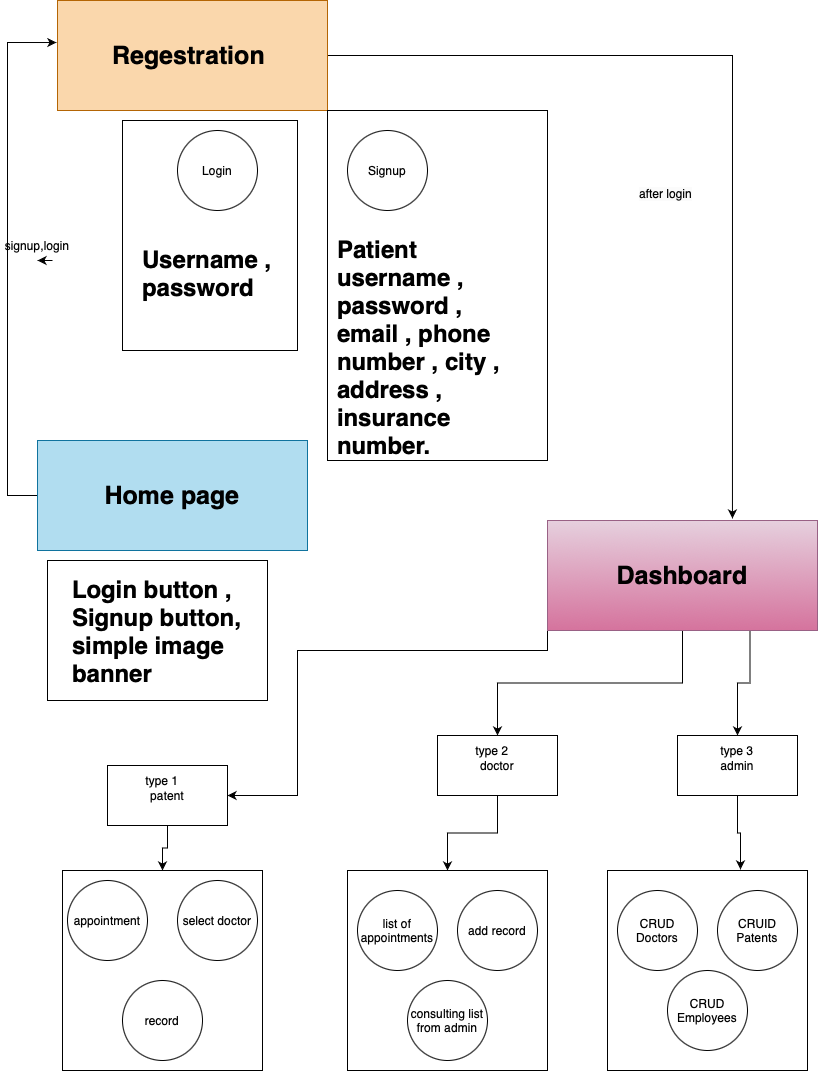

The diagram above was exported from draw.io. Its source (the exported page's mxGraphModel, read from the mxfile embedded in the PNG):
<mxGraphModel dx="1244" dy="793" grid="1" gridSize="10" guides="1" tooltips="1" connect="1" arrows="1" fold="1" page="1" pageScale="1" pageWidth="827" pageHeight="1169" background="none" math="0" shadow="0">
  <root>
    <mxCell id="0" />
    <mxCell id="1" parent="0" />
    <mxCell id="Mff-tkoN_75t4cqdrXiW-18" style="edgeStyle=orthogonalEdgeStyle;rounded=0;orthogonalLoop=1;jettySize=auto;html=1;entryX=0.685;entryY=-0.018;entryDx=0;entryDy=0;entryPerimeter=0;" edge="1" parent="1" source="Mff-tkoN_75t4cqdrXiW-2" target="Mff-tkoN_75t4cqdrXiW-17">
      <mxGeometry relative="1" as="geometry" />
    </mxCell>
    <mxCell id="Mff-tkoN_75t4cqdrXiW-2" value="&lt;b&gt;&lt;font style=&quot;font-size: 25px;&quot;&gt;Regestration&amp;nbsp;&lt;/font&gt;&lt;/b&gt;" style="rounded=0;whiteSpace=wrap;html=1;fillColor=#fad7ac;strokeColor=#b46504;" vertex="1" parent="1">
      <mxGeometry x="60" y="90" width="270" height="110" as="geometry" />
    </mxCell>
    <mxCell id="Mff-tkoN_75t4cqdrXiW-3" value="Login" style="ellipse;whiteSpace=wrap;html=1;aspect=fixed;" vertex="1" parent="1">
      <mxGeometry x="180" y="220" width="80" height="80" as="geometry" />
    </mxCell>
    <mxCell id="Mff-tkoN_75t4cqdrXiW-4" value="Signup" style="ellipse;whiteSpace=wrap;html=1;aspect=fixed;" vertex="1" parent="1">
      <mxGeometry x="350" y="220" width="80" height="80" as="geometry" />
    </mxCell>
    <mxCell id="Mff-tkoN_75t4cqdrXiW-8" value="&lt;h1&gt;Username , password&lt;/h1&gt;" style="text;html=1;strokeColor=none;fillColor=none;spacing=5;spacingTop=-20;whiteSpace=wrap;overflow=hidden;rounded=0;" vertex="1" parent="1">
      <mxGeometry x="140" y="330" width="190" height="120" as="geometry" />
    </mxCell>
    <mxCell id="Mff-tkoN_75t4cqdrXiW-9" value="&lt;h1&gt;Patient username , password , email , phone number , city , address , insurance number.&amp;nbsp;&lt;/h1&gt;" style="text;html=1;strokeColor=none;fillColor=none;spacing=5;spacingTop=-20;whiteSpace=wrap;overflow=hidden;rounded=0;" vertex="1" parent="1">
      <mxGeometry x="335" y="320" width="195" height="240" as="geometry" />
    </mxCell>
    <mxCell id="Mff-tkoN_75t4cqdrXiW-14" style="edgeStyle=orthogonalEdgeStyle;rounded=0;orthogonalLoop=1;jettySize=auto;html=1;entryX=-0.004;entryY=0.382;entryDx=0;entryDy=0;entryPerimeter=0;" edge="1" parent="1" source="Mff-tkoN_75t4cqdrXiW-11" target="Mff-tkoN_75t4cqdrXiW-2">
      <mxGeometry relative="1" as="geometry">
        <Array as="points">
          <mxPoint x="10" y="585" />
          <mxPoint x="10" y="132" />
        </Array>
      </mxGeometry>
    </mxCell>
    <mxCell id="Mff-tkoN_75t4cqdrXiW-11" value="&lt;b&gt;&lt;font style=&quot;font-size: 25px;&quot;&gt;Home page&lt;/font&gt;&lt;/b&gt;" style="rounded=0;whiteSpace=wrap;html=1;fillColor=#b1ddf0;strokeColor=#10739e;" vertex="1" parent="1">
      <mxGeometry x="40" y="530" width="270" height="110" as="geometry" />
    </mxCell>
    <mxCell id="Mff-tkoN_75t4cqdrXiW-13" value="&lt;h1&gt;Login button , Signup button, simple image banner&lt;/h1&gt;" style="text;html=1;strokeColor=none;fillColor=none;spacing=5;spacingTop=-20;whiteSpace=wrap;overflow=hidden;rounded=0;" vertex="1" parent="1">
      <mxGeometry x="70" y="660" width="190" height="220" as="geometry" />
    </mxCell>
    <mxCell id="Mff-tkoN_75t4cqdrXiW-15" value="signup,login" style="text;html=1;strokeColor=none;fillColor=none;align=center;verticalAlign=middle;whiteSpace=wrap;rounded=0;" vertex="1" parent="1">
      <mxGeometry x="10" y="320" width="60" height="30" as="geometry" />
    </mxCell>
    <mxCell id="Mff-tkoN_75t4cqdrXiW-28" style="edgeStyle=orthogonalEdgeStyle;rounded=0;orthogonalLoop=1;jettySize=auto;html=1;exitX=0.75;exitY=1;exitDx=0;exitDy=0;" edge="1" parent="1" source="Mff-tkoN_75t4cqdrXiW-17" target="Mff-tkoN_75t4cqdrXiW-23">
      <mxGeometry relative="1" as="geometry" />
    </mxCell>
    <mxCell id="Mff-tkoN_75t4cqdrXiW-29" style="edgeStyle=orthogonalEdgeStyle;rounded=0;orthogonalLoop=1;jettySize=auto;html=1;exitX=0.5;exitY=1;exitDx=0;exitDy=0;entryX=0.5;entryY=0;entryDx=0;entryDy=0;" edge="1" parent="1" source="Mff-tkoN_75t4cqdrXiW-17" target="Mff-tkoN_75t4cqdrXiW-22">
      <mxGeometry relative="1" as="geometry" />
    </mxCell>
    <mxCell id="Mff-tkoN_75t4cqdrXiW-30" style="edgeStyle=orthogonalEdgeStyle;rounded=0;orthogonalLoop=1;jettySize=auto;html=1;exitX=0;exitY=0.5;exitDx=0;exitDy=0;" edge="1" parent="1" source="Mff-tkoN_75t4cqdrXiW-17" target="Mff-tkoN_75t4cqdrXiW-21">
      <mxGeometry relative="1" as="geometry">
        <Array as="points">
          <mxPoint x="550" y="740" />
          <mxPoint x="300" y="740" />
          <mxPoint x="300" y="885" />
        </Array>
      </mxGeometry>
    </mxCell>
    <mxCell id="Mff-tkoN_75t4cqdrXiW-17" value="&lt;b&gt;&lt;font style=&quot;font-size: 25px;&quot;&gt;Dashboard&lt;/font&gt;&lt;/b&gt;" style="rounded=0;whiteSpace=wrap;html=1;fillColor=#e6d0de;strokeColor=#996185;gradientColor=#d5739d;" vertex="1" parent="1">
      <mxGeometry x="550" y="610" width="270" height="110" as="geometry" />
    </mxCell>
    <mxCell id="Mff-tkoN_75t4cqdrXiW-19" style="edgeStyle=orthogonalEdgeStyle;rounded=0;orthogonalLoop=1;jettySize=auto;html=1;exitX=0.75;exitY=1;exitDx=0;exitDy=0;entryX=0.5;entryY=1;entryDx=0;entryDy=0;" edge="1" parent="1" source="Mff-tkoN_75t4cqdrXiW-15" target="Mff-tkoN_75t4cqdrXiW-15">
      <mxGeometry relative="1" as="geometry" />
    </mxCell>
    <mxCell id="Mff-tkoN_75t4cqdrXiW-20" value="&lt;span style=&quot;caret-color: rgb(0, 0, 0); color: rgb(0, 0, 0); font-family: Helvetica; font-size: 12px; font-style: normal; font-variant-caps: normal; font-weight: 400; letter-spacing: normal; text-align: center; text-indent: 0px; text-transform: none; word-spacing: 0px; -webkit-text-stroke-width: 0px; background-color: rgb(251, 251, 251); text-decoration: none; float: none; display: inline !important;&quot;&gt;after login&lt;/span&gt;" style="text;whiteSpace=wrap;html=1;" vertex="1" parent="1">
      <mxGeometry x="640" y="270" width="100" height="40" as="geometry" />
    </mxCell>
    <mxCell id="Mff-tkoN_75t4cqdrXiW-50" value="" style="edgeStyle=orthogonalEdgeStyle;rounded=0;orthogonalLoop=1;jettySize=auto;html=1;" edge="1" parent="1" source="Mff-tkoN_75t4cqdrXiW-21" target="Mff-tkoN_75t4cqdrXiW-31">
      <mxGeometry relative="1" as="geometry" />
    </mxCell>
    <mxCell id="Mff-tkoN_75t4cqdrXiW-21" value="patent" style="rounded=0;whiteSpace=wrap;html=1;" vertex="1" parent="1">
      <mxGeometry x="110" y="855" width="120" height="60" as="geometry" />
    </mxCell>
    <mxCell id="Mff-tkoN_75t4cqdrXiW-54" style="edgeStyle=orthogonalEdgeStyle;rounded=0;orthogonalLoop=1;jettySize=auto;html=1;" edge="1" parent="1" source="Mff-tkoN_75t4cqdrXiW-22" target="Mff-tkoN_75t4cqdrXiW-35">
      <mxGeometry relative="1" as="geometry" />
    </mxCell>
    <mxCell id="Mff-tkoN_75t4cqdrXiW-22" value="doctor" style="rounded=0;whiteSpace=wrap;html=1;" vertex="1" parent="1">
      <mxGeometry x="440" y="825" width="120" height="60" as="geometry" />
    </mxCell>
    <mxCell id="Mff-tkoN_75t4cqdrXiW-55" style="edgeStyle=orthogonalEdgeStyle;rounded=0;orthogonalLoop=1;jettySize=auto;html=1;entryX=0.665;entryY=-0.005;entryDx=0;entryDy=0;entryPerimeter=0;" edge="1" parent="1" source="Mff-tkoN_75t4cqdrXiW-23" target="Mff-tkoN_75t4cqdrXiW-39">
      <mxGeometry relative="1" as="geometry" />
    </mxCell>
    <mxCell id="Mff-tkoN_75t4cqdrXiW-23" value="admin" style="rounded=0;whiteSpace=wrap;html=1;" vertex="1" parent="1">
      <mxGeometry x="680" y="825" width="120" height="60" as="geometry" />
    </mxCell>
    <mxCell id="Mff-tkoN_75t4cqdrXiW-25" value="appointment" style="ellipse;whiteSpace=wrap;html=1;aspect=fixed;" vertex="1" parent="1">
      <mxGeometry x="70" y="970" width="80" height="80" as="geometry" />
    </mxCell>
    <mxCell id="Mff-tkoN_75t4cqdrXiW-26" value="select doctor" style="ellipse;whiteSpace=wrap;html=1;aspect=fixed;" vertex="1" parent="1">
      <mxGeometry x="180" y="970" width="80" height="80" as="geometry" />
    </mxCell>
    <mxCell id="Mff-tkoN_75t4cqdrXiW-27" value="record" style="ellipse;whiteSpace=wrap;html=1;aspect=fixed;" vertex="1" parent="1">
      <mxGeometry x="125" y="1070" width="80" height="80" as="geometry" />
    </mxCell>
    <mxCell id="Mff-tkoN_75t4cqdrXiW-31" value="" style="whiteSpace=wrap;html=1;aspect=fixed;fillColor=none;" vertex="1" parent="1">
      <mxGeometry x="65" y="960" width="200" height="200" as="geometry" />
    </mxCell>
    <mxCell id="Mff-tkoN_75t4cqdrXiW-35" value="" style="whiteSpace=wrap;html=1;aspect=fixed;fillColor=none;" vertex="1" parent="1">
      <mxGeometry x="350" y="960" width="200" height="200" as="geometry" />
    </mxCell>
    <mxCell id="Mff-tkoN_75t4cqdrXiW-36" value="list of appointments" style="ellipse;whiteSpace=wrap;html=1;aspect=fixed;" vertex="1" parent="1">
      <mxGeometry x="360" y="980" width="80" height="80" as="geometry" />
    </mxCell>
    <mxCell id="Mff-tkoN_75t4cqdrXiW-37" value="add record" style="ellipse;whiteSpace=wrap;html=1;aspect=fixed;" vertex="1" parent="1">
      <mxGeometry x="460" y="980" width="80" height="80" as="geometry" />
    </mxCell>
    <mxCell id="Mff-tkoN_75t4cqdrXiW-38" value="consulting list from admin" style="ellipse;whiteSpace=wrap;html=1;aspect=fixed;" vertex="1" parent="1">
      <mxGeometry x="410" y="1070" width="80" height="80" as="geometry" />
    </mxCell>
    <mxCell id="Mff-tkoN_75t4cqdrXiW-39" value="" style="whiteSpace=wrap;html=1;aspect=fixed;fillColor=none;" vertex="1" parent="1">
      <mxGeometry x="610" y="960" width="200" height="200" as="geometry" />
    </mxCell>
    <mxCell id="Mff-tkoN_75t4cqdrXiW-40" value="CRUD Doctors" style="ellipse;whiteSpace=wrap;html=1;aspect=fixed;" vertex="1" parent="1">
      <mxGeometry x="620" y="980" width="80" height="80" as="geometry" />
    </mxCell>
    <mxCell id="Mff-tkoN_75t4cqdrXiW-41" value="CRUID Patents" style="ellipse;whiteSpace=wrap;html=1;aspect=fixed;" vertex="1" parent="1">
      <mxGeometry x="720" y="980" width="80" height="80" as="geometry" />
    </mxCell>
    <mxCell id="Mff-tkoN_75t4cqdrXiW-42" value="CRUD Employees" style="ellipse;whiteSpace=wrap;html=1;aspect=fixed;" vertex="1" parent="1">
      <mxGeometry x="670" y="1060" width="80" height="80" as="geometry" />
    </mxCell>
    <mxCell id="Mff-tkoN_75t4cqdrXiW-44" value="type 1" style="text;html=1;strokeColor=none;fillColor=none;align=center;verticalAlign=middle;whiteSpace=wrap;rounded=0;" vertex="1" parent="1">
      <mxGeometry x="135" y="855" width="60" height="30" as="geometry" />
    </mxCell>
    <mxCell id="Mff-tkoN_75t4cqdrXiW-45" value="type 2" style="text;html=1;strokeColor=none;fillColor=none;align=center;verticalAlign=middle;whiteSpace=wrap;rounded=0;" vertex="1" parent="1">
      <mxGeometry x="465" y="825" width="60" height="30" as="geometry" />
    </mxCell>
    <mxCell id="Mff-tkoN_75t4cqdrXiW-46" value="type 3" style="text;html=1;strokeColor=none;fillColor=none;align=center;verticalAlign=middle;whiteSpace=wrap;rounded=0;" vertex="1" parent="1">
      <mxGeometry x="710" y="825" width="60" height="30" as="geometry" />
    </mxCell>
    <mxCell id="Mff-tkoN_75t4cqdrXiW-47" value="" style="rounded=0;whiteSpace=wrap;html=1;fillColor=none;" vertex="1" parent="1">
      <mxGeometry x="125" y="210" width="175" height="230" as="geometry" />
    </mxCell>
    <mxCell id="Mff-tkoN_75t4cqdrXiW-48" value="" style="rounded=0;whiteSpace=wrap;html=1;fillColor=none;" vertex="1" parent="1">
      <mxGeometry x="330" y="200" width="220" height="350" as="geometry" />
    </mxCell>
    <mxCell id="Mff-tkoN_75t4cqdrXiW-49" value="" style="rounded=0;whiteSpace=wrap;html=1;fillColor=none;" vertex="1" parent="1">
      <mxGeometry x="50" y="650" width="220" height="140" as="geometry" />
    </mxCell>
  </root>
</mxGraphModel>